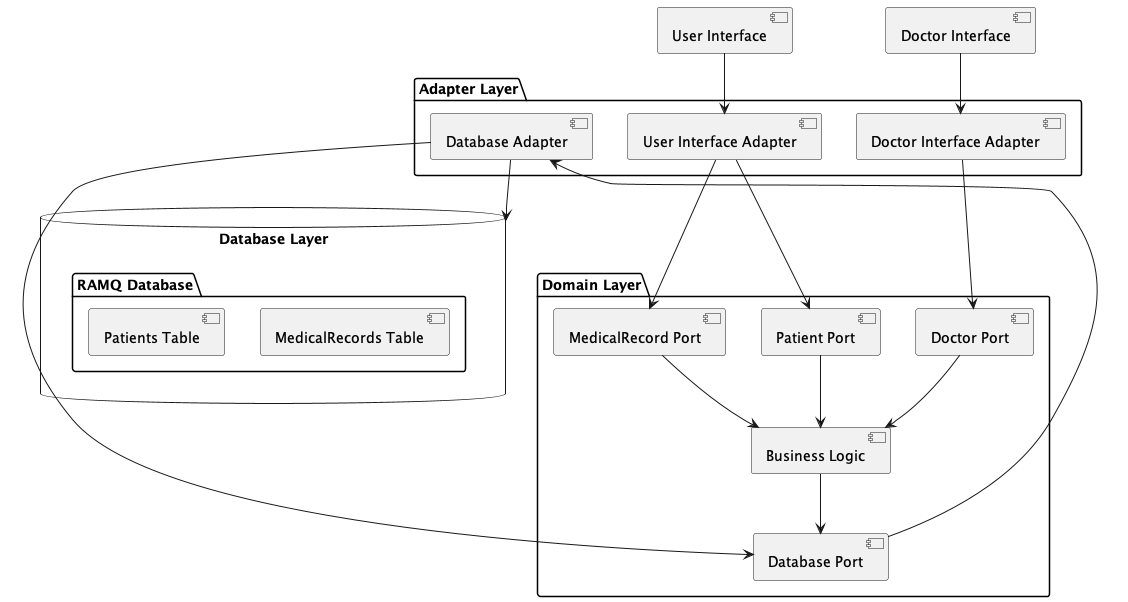

The diagram above was rendered by PlantUML. Its source (embedded in the PNG):
@startuml system-architecture

package "Adapter Layer" {
    [Database Adapter]
    [User Interface Adapter]
    [Doctor Interface Adapter]
}

package "Domain Layer" {
    [Patient Port]
    [MedicalRecord Port]
    [Doctor Port]
    [Database Port]
    [Business Logic]
}

[User Interface] --> [User Interface Adapter]
[Doctor Interface] --> [Doctor Interface Adapter]

database "Database Layer" {
    folder "RAMQ Database" {
        [Patients Table]
        [MedicalRecords Table]
    }
}

[User Interface Adapter] --> [Patient Port]
[User Interface Adapter] --> [MedicalRecord Port]
[Doctor Interface Adapter] --> [Doctor Port]
[Database Adapter] --> [Database Port]
[Patient Port] --> [Business Logic]
[MedicalRecord Port] --> [Business Logic]
[Doctor Port] --> [Business Logic]
[Business Logic] --> [Database Port]
[Database Port] --> [Database Adapter]
[Database Adapter] --> [Database Layer]

@enduml